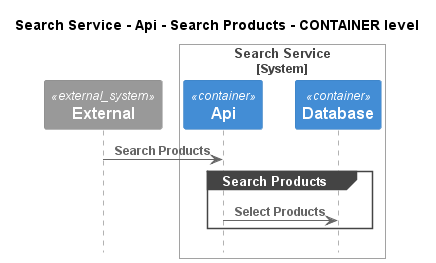

The diagram above was rendered by PlantUML. Its source (embedded in the PNG):
@startuml
!pragma layout smetana
!include ..\..\..\..\..\..\.c4s\C4_Sequence.puml

title Search Service - Api - Search Products - CONTAINER level

System_Ext(C4InterFlow.SoftwareSystems.ExternalSystem, "External", "")

System_Boundary(ECommercePlatform.SoftwareSystems.SearchService, "Search Service")
    Container(ECommercePlatform.SoftwareSystems.SearchService.Containers.Api, "Api", "", "")
    Container(ECommercePlatform.SoftwareSystems.SearchService.Containers.Database, "Database", "", "")
Boundary_End()

Rel(C4InterFlow.SoftwareSystems.ExternalSystem, ECommercePlatform.SoftwareSystems.SearchService.Containers.Api, "Search Products")
group Search Products
Rel(ECommercePlatform.SoftwareSystems.SearchService.Containers.Api, ECommercePlatform.SoftwareSystems.SearchService.Containers.Database, "Select Products")
end


@enduml